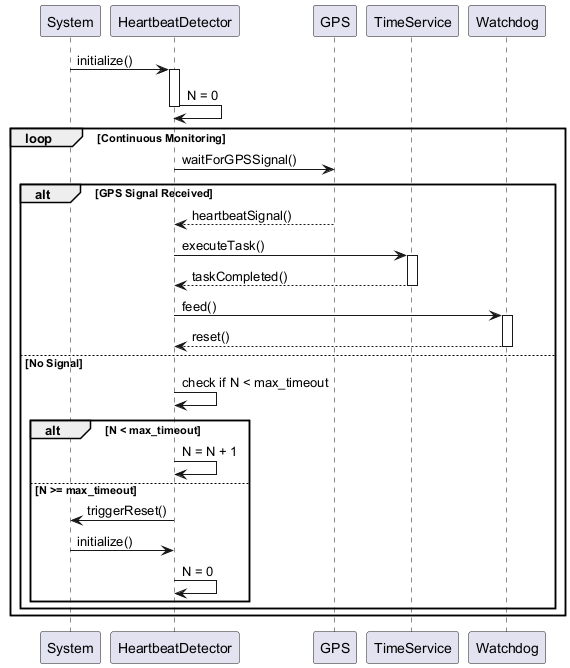

The diagram above was rendered by PlantUML. Its source (embedded in the PNG):
@startuml
participant "System" as SYS
participant "HeartbeatDetector" as HD
participant "GPS" as GPS
participant "TimeService" as TS
participant "Watchdog" as WD

SYS -> HD: initialize()
activate HD
HD -> HD: N = 0
deactivate HD

loop Continuous Monitoring
  HD -> GPS: waitForGPSSignal()
  
  alt GPS Signal Received
    GPS --> HD: heartbeatSignal()
    HD -> TS: executeTask()
    activate TS
    TS --> HD: taskCompleted()
    deactivate TS
    HD -> WD: feed()
    activate WD
    WD --> HD: reset()
    deactivate WD
  else No Signal
    HD -> HD: check if N < max_timeout
    alt N < max_timeout
      HD -> HD: N = N + 1
    else N >= max_timeout
      HD -> SYS: triggerReset()
      SYS -> HD: initialize()
      HD -> HD: N = 0
    end
  end
end
@enduml